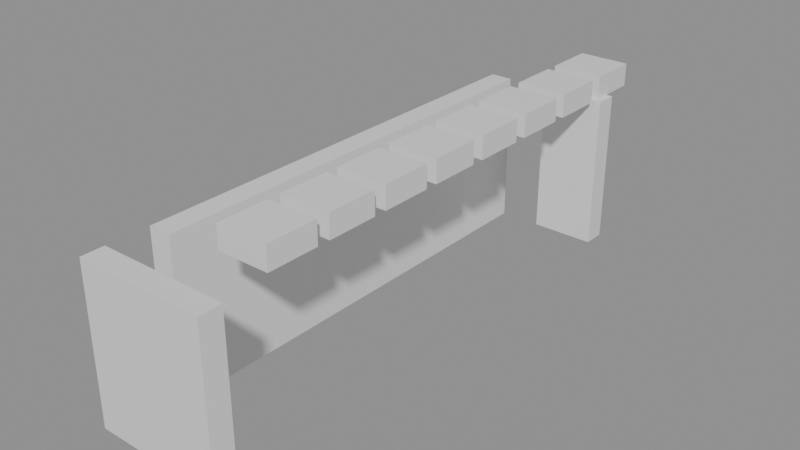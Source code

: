 # Source: building_lego.blend  (saved by Blender 5.0.119; exported with 4.5.12 LTS)
import bpy
from mathutils import Matrix  # noqa: F401  (used for matrix-valued properties, if any)

bpy.ops.wm.read_factory_settings(use_empty=True)
scene = bpy.context.scene
scene.name = 'Scene'

# ---- collections
col_01_paredes_externas = bpy.data.collections.new('01_Paredes_Externas'); scene.collection.children.link(col_01_paredes_externas)
col_04_moveis_decoracoes = bpy.data.collections.new('04_Moveis_Decoracoes'); scene.collection.children.link(col_04_moveis_decoracoes)

# ---- materials (node trees are filled in below, after node groups)
mat_mat_parede_externa = bpy.data.materials.new('Mat_Parede_Externa')
mat_mat_moveis = bpy.data.materials.new('Mat_Moveis')

# ---- material node trees
mat_mat_parede_externa.use_nodes = True; mat_mat_parede_externa.node_tree.nodes.clear()
_N = mat_mat_parede_externa.node_tree.nodes; _L = mat_mat_parede_externa.node_tree.links
n0 = _N.new('ShaderNodeBsdfPrincipled'); n0.name = 'BSDF - Pré-fundamentado'; n0.location = (-200, 100)
n1 = _N.new('ShaderNodeOutputMaterial'); n1.name = 'Saída de material'; n1.location = (200, 100)
_L.new(n0.outputs[0], n1.inputs[0])
n1.is_active_output = True
mat_mat_moveis.use_nodes = True; mat_mat_moveis.node_tree.nodes.clear()
_N = mat_mat_moveis.node_tree.nodes; _L = mat_mat_moveis.node_tree.links
n0 = _N.new('ShaderNodeBsdfPrincipled'); n0.name = 'BSDF - Pré-fundamentado'; n0.location = (-200, 100)
n1 = _N.new('ShaderNodeOutputMaterial'); n1.name = 'Saída de material'; n1.location = (200, 100)
_L.new(n0.outputs[0], n1.inputs[0])
n1.is_active_output = True

# ---- meshes
me_bloco_wood_pole_2070_2567_z15 = bpy.data.meshes.new('Bloco_wood_pole_2070_2567_z15')
me_bloco_wood_pole_2070_2567_z15.from_pydata([(-0.5, -0.175, -1.2), (0.5, -0.175, -1.2), (0.5, 0.175, -1.2), (-0.5, 0.175, -1.2), (-0.5, -0.175, 1.2), (0.5, -0.175, 1.2), (0.5, 0.175, 1.2), (-0.5, 0.175, 1.2)], [], [(0, 1, 2, 3), (4, 7, 6, 5), (0, 4, 5, 1), (2, 6, 7, 3), (0, 3, 7, 4), (1, 5, 6, 2)])
me_bloco_wood_pole_2070_2567_z15.materials.append(mat_mat_parede_externa)
me_bloco_wood_pole_2070_2567_z15.update()
me_bloco_tent_wall_2071_2567_z15 = bpy.data.meshes.new('Bloco_tent_wall_2071_2567_z15')
me_bloco_tent_wall_2071_2567_z15.from_pydata([(-0.5, -0.175, -1.2), (0.5, -0.175, -1.2), (0.5, 0.175, -1.2), (-0.5, 0.175, -1.2), (-0.5, -0.175, 1.2), (0.5, -0.175, 1.2), (0.5, 0.175, 1.2), (-0.5, 0.175, 1.2)], [], [(0, 1, 2, 3), (4, 7, 6, 5), (0, 4, 5, 1), (2, 6, 7, 3), (0, 3, 7, 4), (1, 5, 6, 2)])
me_bloco_tent_wall_2071_2567_z15.materials.append(mat_mat_parede_externa)
me_bloco_tent_wall_2071_2567_z15.update()
me_bloco_tent_wall_2071_2575_z15 = bpy.data.meshes.new('Bloco_tent_wall_2071_2575_z15')
me_bloco_tent_wall_2071_2575_z15.from_pydata([(-0.5, -0.175, -1.2), (0.5, -0.175, -1.2), (0.5, 0.175, -1.2), (-0.5, 0.175, -1.2), (-0.5, -0.175, 1.2), (0.5, -0.175, 1.2), (0.5, 0.175, 1.2), (-0.5, 0.175, 1.2)], [], [(0, 1, 2, 3), (4, 7, 6, 5), (0, 4, 5, 1), (2, 6, 7, 3), (0, 3, 7, 4), (1, 5, 6, 2)])
me_bloco_tent_wall_2071_2575_z15.materials.append(mat_mat_parede_externa)
me_bloco_tent_wall_2071_2575_z15.update()
me_bloco_tent_wall_2070_2568_z15 = bpy.data.meshes.new('Bloco_tent_wall_2070_2568_z15')
me_bloco_tent_wall_2070_2568_z15.from_pydata([(-0.175, -0.5, -1.2), (0.175, -0.5, -1.2), (0.175, 0.5, -1.2), (-0.175, 0.5, -1.2), (-0.175, -0.5, 1.2), (0.175, -0.5, 1.2), (0.175, 0.5, 1.2), (-0.175, 0.5, 1.2)], [], [(0, 1, 2, 3), (4, 7, 6, 5), (0, 4, 5, 1), (2, 6, 7, 3), (0, 3, 7, 4), (1, 5, 6, 2)])
me_bloco_tent_wall_2070_2568_z15.materials.append(mat_mat_parede_externa)
me_bloco_tent_wall_2070_2568_z15.update()
me_bloco_tent_wall_2070_2569_z15 = bpy.data.meshes.new('Bloco_tent_wall_2070_2569_z15')
me_bloco_tent_wall_2070_2569_z15.from_pydata([(-0.175, -0.5, -1.2), (0.175, -0.5, -1.2), (0.175, 0.5, -1.2), (-0.175, 0.5, -1.2), (-0.175, -0.5, 1.2), (0.175, -0.5, 1.2), (0.175, 0.5, 1.2), (-0.175, 0.5, 1.2)], [], [(0, 1, 2, 3), (4, 7, 6, 5), (0, 4, 5, 1), (2, 6, 7, 3), (0, 3, 7, 4), (1, 5, 6, 2)])
me_bloco_tent_wall_2070_2569_z15.materials.append(mat_mat_parede_externa)
me_bloco_tent_wall_2070_2569_z15.update()
me_bloco_tent_wall_2070_2570_z15 = bpy.data.meshes.new('Bloco_tent_wall_2070_2570_z15')
me_bloco_tent_wall_2070_2570_z15.from_pydata([(-0.175, -0.5, -1.2), (0.175, -0.5, -1.2), (0.175, 0.5, -1.2), (-0.175, 0.5, -1.2), (-0.175, -0.5, 1.2), (0.175, -0.5, 1.2), (0.175, 0.5, 1.2), (-0.175, 0.5, 1.2)], [], [(0, 1, 2, 3), (4, 7, 6, 5), (0, 4, 5, 1), (2, 6, 7, 3), (0, 3, 7, 4), (1, 5, 6, 2)])
me_bloco_tent_wall_2070_2570_z15.materials.append(mat_mat_parede_externa)
me_bloco_tent_wall_2070_2570_z15.update()
me_bloco_tent_wall_2070_2571_z15 = bpy.data.meshes.new('Bloco_tent_wall_2070_2571_z15')
me_bloco_tent_wall_2070_2571_z15.from_pydata([(-0.175, -0.5, -1.2), (0.175, -0.5, -1.2), (0.175, 0.5, -1.2), (-0.175, 0.5, -1.2), (-0.175, -0.5, 1.2), (0.175, -0.5, 1.2), (0.175, 0.5, 1.2), (-0.175, 0.5, 1.2)], [], [(0, 1, 2, 3), (4, 7, 6, 5), (0, 4, 5, 1), (2, 6, 7, 3), (0, 3, 7, 4), (1, 5, 6, 2)])
me_bloco_tent_wall_2070_2571_z15.materials.append(mat_mat_parede_externa)
me_bloco_tent_wall_2070_2571_z15.update()
me_bloco_tent_wall_2070_2572_z15 = bpy.data.meshes.new('Bloco_tent_wall_2070_2572_z15')
me_bloco_tent_wall_2070_2572_z15.from_pydata([(-0.175, -0.5, -1.2), (0.175, -0.5, -1.2), (0.175, 0.5, -1.2), (-0.175, 0.5, -1.2), (-0.175, -0.5, 1.2), (0.175, -0.5, 1.2), (0.175, 0.5, 1.2), (-0.175, 0.5, 1.2)], [], [(0, 1, 2, 3), (4, 7, 6, 5), (0, 4, 5, 1), (2, 6, 7, 3), (0, 3, 7, 4), (1, 5, 6, 2)])
me_bloco_tent_wall_2070_2572_z15.materials.append(mat_mat_parede_externa)
me_bloco_tent_wall_2070_2572_z15.update()
me_bloco_tent_wall_2070_2573_z15 = bpy.data.meshes.new('Bloco_tent_wall_2070_2573_z15')
me_bloco_tent_wall_2070_2573_z15.from_pydata([(-0.175, -0.5, -1.2), (0.175, -0.5, -1.2), (0.175, 0.5, -1.2), (-0.175, 0.5, -1.2), (-0.175, -0.5, 1.2), (0.175, -0.5, 1.2), (0.175, 0.5, 1.2), (-0.175, 0.5, 1.2)], [], [(0, 1, 2, 3), (4, 7, 6, 5), (0, 4, 5, 1), (2, 6, 7, 3), (0, 3, 7, 4), (1, 5, 6, 2)])
me_bloco_tent_wall_2070_2573_z15.materials.append(mat_mat_parede_externa)
me_bloco_tent_wall_2070_2573_z15.update()
me_bloco_tent_wall_2070_2574_z15 = bpy.data.meshes.new('Bloco_tent_wall_2070_2574_z15')
me_bloco_tent_wall_2070_2574_z15.from_pydata([(-0.175, -0.5, -1.2), (0.175, -0.5, -1.2), (0.175, 0.5, -1.2), (-0.175, 0.5, -1.2), (-0.175, -0.5, 1.2), (0.175, -0.5, 1.2), (0.175, 0.5, 1.2), (-0.175, 0.5, 1.2)], [], [(0, 1, 2, 3), (4, 7, 6, 5), (0, 4, 5, 1), (2, 6, 7, 3), (0, 3, 7, 4), (1, 5, 6, 2)])
me_bloco_tent_wall_2070_2574_z15.materials.append(mat_mat_parede_externa)
me_bloco_tent_wall_2070_2574_z15.update()
me_movel_tent_roof_2071_2568_z35 = bpy.data.meshes.new('Movel_tent_roof_2071_2568_z35')
me_movel_tent_roof_2071_2568_z35.from_pydata([(-0.4, -0.4, -0.18), (0.4, -0.4, -0.18), (0.4, 0.4, -0.18), (-0.4, 0.4, -0.18), (-0.4, -0.4, 0.18), (0.4, -0.4, 0.18), (0.4, 0.4, 0.18), (-0.4, 0.4, 0.18)], [], [(0, 1, 2, 3), (4, 7, 6, 5), (0, 4, 5, 1), (2, 6, 7, 3), (0, 3, 7, 4), (1, 5, 6, 2)])
me_movel_tent_roof_2071_2568_z35.materials.append(mat_mat_moveis)
me_movel_tent_roof_2071_2568_z35.update()
me_movel_tent_roof_2071_2569_z35 = bpy.data.meshes.new('Movel_tent_roof_2071_2569_z35')
me_movel_tent_roof_2071_2569_z35.from_pydata([(-0.4, -0.4, -0.18), (0.4, -0.4, -0.18), (0.4, 0.4, -0.18), (-0.4, 0.4, -0.18), (-0.4, -0.4, 0.18), (0.4, -0.4, 0.18), (0.4, 0.4, 0.18), (-0.4, 0.4, 0.18)], [], [(0, 1, 2, 3), (4, 7, 6, 5), (0, 4, 5, 1), (2, 6, 7, 3), (0, 3, 7, 4), (1, 5, 6, 2)])
me_movel_tent_roof_2071_2569_z35.materials.append(mat_mat_moveis)
me_movel_tent_roof_2071_2569_z35.update()
me_movel_tent_roof_2071_2570_z35 = bpy.data.meshes.new('Movel_tent_roof_2071_2570_z35')
me_movel_tent_roof_2071_2570_z35.from_pydata([(-0.4, -0.4, -0.18), (0.4, -0.4, -0.18), (0.4, 0.4, -0.18), (-0.4, 0.4, -0.18), (-0.4, -0.4, 0.18), (0.4, -0.4, 0.18), (0.4, 0.4, 0.18), (-0.4, 0.4, 0.18)], [], [(0, 1, 2, 3), (4, 7, 6, 5), (0, 4, 5, 1), (2, 6, 7, 3), (0, 3, 7, 4), (1, 5, 6, 2)])
me_movel_tent_roof_2071_2570_z35.materials.append(mat_mat_moveis)
me_movel_tent_roof_2071_2570_z35.update()
me_movel_tent_roof_2071_2571_z35 = bpy.data.meshes.new('Movel_tent_roof_2071_2571_z35')
me_movel_tent_roof_2071_2571_z35.from_pydata([(-0.4, -0.4, -0.18), (0.4, -0.4, -0.18), (0.4, 0.4, -0.18), (-0.4, 0.4, -0.18), (-0.4, -0.4, 0.18), (0.4, -0.4, 0.18), (0.4, 0.4, 0.18), (-0.4, 0.4, 0.18)], [], [(0, 1, 2, 3), (4, 7, 6, 5), (0, 4, 5, 1), (2, 6, 7, 3), (0, 3, 7, 4), (1, 5, 6, 2)])
me_movel_tent_roof_2071_2571_z35.materials.append(mat_mat_moveis)
me_movel_tent_roof_2071_2571_z35.update()
me_movel_tent_roof_2071_2572_z35 = bpy.data.meshes.new('Movel_tent_roof_2071_2572_z35')
me_movel_tent_roof_2071_2572_z35.from_pydata([(-0.4, -0.4, -0.18), (0.4, -0.4, -0.18), (0.4, 0.4, -0.18), (-0.4, 0.4, -0.18), (-0.4, -0.4, 0.18), (0.4, -0.4, 0.18), (0.4, 0.4, 0.18), (-0.4, 0.4, 0.18)], [], [(0, 1, 2, 3), (4, 7, 6, 5), (0, 4, 5, 1), (2, 6, 7, 3), (0, 3, 7, 4), (1, 5, 6, 2)])
me_movel_tent_roof_2071_2572_z35.materials.append(mat_mat_moveis)
me_movel_tent_roof_2071_2572_z35.update()
me_movel_tent_roof_2071_2573_z35 = bpy.data.meshes.new('Movel_tent_roof_2071_2573_z35')
me_movel_tent_roof_2071_2573_z35.from_pydata([(-0.4, -0.4, -0.18), (0.4, -0.4, -0.18), (0.4, 0.4, -0.18), (-0.4, 0.4, -0.18), (-0.4, -0.4, 0.18), (0.4, -0.4, 0.18), (0.4, 0.4, 0.18), (-0.4, 0.4, 0.18)], [], [(0, 1, 2, 3), (4, 7, 6, 5), (0, 4, 5, 1), (2, 6, 7, 3), (0, 3, 7, 4), (1, 5, 6, 2)])
me_movel_tent_roof_2071_2573_z35.materials.append(mat_mat_moveis)
me_movel_tent_roof_2071_2573_z35.update()
me_movel_tent_roof_2071_2574_z35 = bpy.data.meshes.new('Movel_tent_roof_2071_2574_z35')
me_movel_tent_roof_2071_2574_z35.from_pydata([(-0.4, -0.4, -0.18), (0.4, -0.4, -0.18), (0.4, 0.4, -0.18), (-0.4, 0.4, -0.18), (-0.4, -0.4, 0.18), (0.4, -0.4, 0.18), (0.4, 0.4, 0.18), (-0.4, 0.4, 0.18)], [], [(0, 1, 2, 3), (4, 7, 6, 5), (0, 4, 5, 1), (2, 6, 7, 3), (0, 3, 7, 4), (1, 5, 6, 2)])
me_movel_tent_roof_2071_2574_z35.materials.append(mat_mat_moveis)
me_movel_tent_roof_2071_2574_z35.update()
me_movel_tent_roof_2071_2575_z35 = bpy.data.meshes.new('Movel_tent_roof_2071_2575_z35')
me_movel_tent_roof_2071_2575_z35.from_pydata([(-0.4, -0.4, -0.18), (0.4, -0.4, -0.18), (0.4, 0.4, -0.18), (-0.4, 0.4, -0.18), (-0.4, -0.4, 0.18), (0.4, -0.4, 0.18), (0.4, 0.4, 0.18), (-0.4, 0.4, 0.18)], [], [(0, 1, 2, 3), (4, 7, 6, 5), (0, 4, 5, 1), (2, 6, 7, 3), (0, 3, 7, 4), (1, 5, 6, 2)])
me_movel_tent_roof_2071_2575_z35.materials.append(mat_mat_moveis)
me_movel_tent_roof_2071_2575_z35.update()

# ---- objects
ob_parede_externa_norte_y2567_x2070_2071 = bpy.data.objects.new('Parede_Externa_Norte_Y2567_X2070_2071', None)
ob_bloco_wood_pole_2070_2567_z15 = bpy.data.objects.new('Bloco_wood_pole_2070_2567_z15', me_bloco_wood_pole_2070_2567_z15)
ob_bloco_tent_wall_2071_2567_z15 = bpy.data.objects.new('Bloco_tent_wall_2071_2567_z15', me_bloco_tent_wall_2071_2567_z15)
ob_parede_externa_sul_y2575_x2071_2071 = bpy.data.objects.new('Parede_Externa_Sul_Y2575_X2071_2071', None)
ob_bloco_tent_wall_2071_2575_z15 = bpy.data.objects.new('Bloco_tent_wall_2071_2575_z15', me_bloco_tent_wall_2071_2575_z15)
ob_parede_externa_oeste_x2070_y2568_2574 = bpy.data.objects.new('Parede_Externa_Oeste_X2070_Y2568_2574', None)
ob_bloco_tent_wall_2070_2568_z15 = bpy.data.objects.new('Bloco_tent_wall_2070_2568_z15', me_bloco_tent_wall_2070_2568_z15)
ob_bloco_tent_wall_2070_2569_z15 = bpy.data.objects.new('Bloco_tent_wall_2070_2569_z15', me_bloco_tent_wall_2070_2569_z15)
ob_bloco_tent_wall_2070_2570_z15 = bpy.data.objects.new('Bloco_tent_wall_2070_2570_z15', me_bloco_tent_wall_2070_2570_z15)
ob_bloco_tent_wall_2070_2571_z15 = bpy.data.objects.new('Bloco_tent_wall_2070_2571_z15', me_bloco_tent_wall_2070_2571_z15)
ob_bloco_tent_wall_2070_2572_z15 = bpy.data.objects.new('Bloco_tent_wall_2070_2572_z15', me_bloco_tent_wall_2070_2572_z15)
ob_bloco_tent_wall_2070_2573_z15 = bpy.data.objects.new('Bloco_tent_wall_2070_2573_z15', me_bloco_tent_wall_2070_2573_z15)
ob_bloco_tent_wall_2070_2574_z15 = bpy.data.objects.new('Bloco_tent_wall_2070_2574_z15', me_bloco_tent_wall_2070_2574_z15)
ob_moveis_decoracoes = bpy.data.objects.new('Moveis_Decoracoes', None)
ob_movel_tent_roof_2071_2568_z35 = bpy.data.objects.new('Movel_tent_roof_2071_2568_z35', me_movel_tent_roof_2071_2568_z35)
ob_movel_tent_roof_2071_2569_z35 = bpy.data.objects.new('Movel_tent_roof_2071_2569_z35', me_movel_tent_roof_2071_2569_z35)
ob_movel_tent_roof_2071_2570_z35 = bpy.data.objects.new('Movel_tent_roof_2071_2570_z35', me_movel_tent_roof_2071_2570_z35)
ob_movel_tent_roof_2071_2571_z35 = bpy.data.objects.new('Movel_tent_roof_2071_2571_z35', me_movel_tent_roof_2071_2571_z35)
ob_movel_tent_roof_2071_2572_z35 = bpy.data.objects.new('Movel_tent_roof_2071_2572_z35', me_movel_tent_roof_2071_2572_z35)
ob_movel_tent_roof_2071_2573_z35 = bpy.data.objects.new('Movel_tent_roof_2071_2573_z35', me_movel_tent_roof_2071_2573_z35)
ob_movel_tent_roof_2071_2574_z35 = bpy.data.objects.new('Movel_tent_roof_2071_2574_z35', me_movel_tent_roof_2071_2574_z35)
ob_movel_tent_roof_2071_2575_z35 = bpy.data.objects.new('Movel_tent_roof_2071_2575_z35', me_movel_tent_roof_2071_2575_z35)

# ---- transforms, parenting, visibility, modifiers, constraints
ob_parede_externa_norte_y2567_x2070_2071.location = (0.0, -4.0, 0.0)
ob_parede_externa_norte_y2567_x2070_2071.empty_display_type = 'CUBE'
ob_bloco_wood_pole_2070_2567_z15.parent = ob_parede_externa_norte_y2567_x2070_2071
ob_bloco_wood_pole_2070_2567_z15.matrix_parent_inverse = Matrix(((1.0, -0.0, 0.0, -0.0), (-0.0, 1.0, -0.0, 4.0), (0.0, -0.0, 1.0, -0.0), (-0.0, 0.0, -0.0, 1.0)))
ob_bloco_wood_pole_2070_2567_z15.location = (-0.5, -4.325, 1.2)
ob_bloco_tent_wall_2071_2567_z15.parent = ob_parede_externa_norte_y2567_x2070_2071
ob_bloco_tent_wall_2071_2567_z15.matrix_parent_inverse = Matrix(((1.0, -0.0, 0.0, -0.0), (-0.0, 1.0, -0.0, 4.0), (0.0, -0.0, 1.0, -0.0), (-0.0, 0.0, -0.0, 1.0)))
ob_bloco_tent_wall_2071_2567_z15.location = (0.5, -4.325, 1.2)
ob_parede_externa_sul_y2575_x2071_2071.location = (0.5, 4.0, 0.0)
ob_parede_externa_sul_y2575_x2071_2071.empty_display_type = 'CUBE'
ob_bloco_tent_wall_2071_2575_z15.parent = ob_parede_externa_sul_y2575_x2071_2071
ob_bloco_tent_wall_2071_2575_z15.matrix_parent_inverse = Matrix(((1.0, -0.0, 0.0, -0.5), (-0.0, 1.0, -0.0, -4.0), (0.0, -0.0, 1.0, -0.0), (-0.0, 0.0, -0.0, 1.0)))
ob_bloco_tent_wall_2071_2575_z15.location = (0.5, 3.675, 1.2)
ob_parede_externa_oeste_x2070_y2568_2574.location = (-0.5, 0.0, 0.0)
ob_parede_externa_oeste_x2070_y2568_2574.empty_display_type = 'CUBE'
ob_bloco_tent_wall_2070_2568_z15.parent = ob_parede_externa_oeste_x2070_y2568_2574
ob_bloco_tent_wall_2070_2568_z15.matrix_parent_inverse = Matrix(((1.0, -0.0, 0.0, 0.5), (-0.0, 1.0, -0.0, 0.0), (0.0, -0.0, 1.0, -0.0), (-0.0, 0.0, -0.0, 1.0)))
ob_bloco_tent_wall_2070_2568_z15.location = (-0.825, -3.0, 1.2)
ob_bloco_tent_wall_2070_2569_z15.parent = ob_parede_externa_oeste_x2070_y2568_2574
ob_bloco_tent_wall_2070_2569_z15.matrix_parent_inverse = Matrix(((1.0, -0.0, 0.0, 0.5), (-0.0, 1.0, -0.0, 0.0), (0.0, -0.0, 1.0, -0.0), (-0.0, 0.0, -0.0, 1.0)))
ob_bloco_tent_wall_2070_2569_z15.location = (-0.825, -2.0, 1.2)
ob_bloco_tent_wall_2070_2570_z15.parent = ob_parede_externa_oeste_x2070_y2568_2574
ob_bloco_tent_wall_2070_2570_z15.matrix_parent_inverse = Matrix(((1.0, -0.0, 0.0, 0.5), (-0.0, 1.0, -0.0, 0.0), (0.0, -0.0, 1.0, -0.0), (-0.0, 0.0, -0.0, 1.0)))
ob_bloco_tent_wall_2070_2570_z15.location = (-0.825, -1.0, 1.2)
ob_bloco_tent_wall_2070_2571_z15.parent = ob_parede_externa_oeste_x2070_y2568_2574
ob_bloco_tent_wall_2070_2571_z15.matrix_parent_inverse = Matrix(((1.0, -0.0, 0.0, 0.5), (-0.0, 1.0, -0.0, 0.0), (0.0, -0.0, 1.0, -0.0), (-0.0, 0.0, -0.0, 1.0)))
ob_bloco_tent_wall_2070_2571_z15.location = (-0.825, 0.0, 1.2)
ob_bloco_tent_wall_2070_2572_z15.parent = ob_parede_externa_oeste_x2070_y2568_2574
ob_bloco_tent_wall_2070_2572_z15.matrix_parent_inverse = Matrix(((1.0, -0.0, 0.0, 0.5), (-0.0, 1.0, -0.0, 0.0), (0.0, -0.0, 1.0, -0.0), (-0.0, 0.0, -0.0, 1.0)))
ob_bloco_tent_wall_2070_2572_z15.location = (-0.825, 1.0, 1.2)
ob_bloco_tent_wall_2070_2573_z15.parent = ob_parede_externa_oeste_x2070_y2568_2574
ob_bloco_tent_wall_2070_2573_z15.matrix_parent_inverse = Matrix(((1.0, -0.0, 0.0, 0.5), (-0.0, 1.0, -0.0, 0.0), (0.0, -0.0, 1.0, -0.0), (-0.0, 0.0, -0.0, 1.0)))
ob_bloco_tent_wall_2070_2573_z15.location = (-0.825, 2.0, 1.2)
ob_bloco_tent_wall_2070_2574_z15.parent = ob_parede_externa_oeste_x2070_y2568_2574
ob_bloco_tent_wall_2070_2574_z15.matrix_parent_inverse = Matrix(((1.0, -0.0, 0.0, 0.5), (-0.0, 1.0, -0.0, 0.0), (0.0, -0.0, 1.0, -0.0), (-0.0, 0.0, -0.0, 1.0)))
ob_bloco_tent_wall_2070_2574_z15.location = (-0.825, 3.0, 1.2)
ob_moveis_decoracoes.location = (0.0, 0.0, 0.0)
ob_moveis_decoracoes.empty_display_type = 'CUBE'
ob_movel_tent_roof_2071_2568_z35.parent = ob_moveis_decoracoes
ob_movel_tent_roof_2071_2568_z35.location = (0.5, -3.0, 2.58)
ob_movel_tent_roof_2071_2569_z35.parent = ob_moveis_decoracoes
ob_movel_tent_roof_2071_2569_z35.location = (0.5, -2.0, 2.58)
ob_movel_tent_roof_2071_2570_z35.parent = ob_moveis_decoracoes
ob_movel_tent_roof_2071_2570_z35.location = (0.5, -1.0, 2.58)
ob_movel_tent_roof_2071_2571_z35.parent = ob_moveis_decoracoes
ob_movel_tent_roof_2071_2571_z35.location = (0.5, 0.0, 2.58)
ob_movel_tent_roof_2071_2572_z35.parent = ob_moveis_decoracoes
ob_movel_tent_roof_2071_2572_z35.location = (0.5, 1.0, 2.58)
ob_movel_tent_roof_2071_2573_z35.parent = ob_moveis_decoracoes
ob_movel_tent_roof_2071_2573_z35.location = (0.5, 2.0, 2.58)
ob_movel_tent_roof_2071_2574_z35.parent = ob_moveis_decoracoes
ob_movel_tent_roof_2071_2574_z35.location = (0.5, 3.0, 2.58)
ob_movel_tent_roof_2071_2575_z35.parent = ob_moveis_decoracoes
ob_movel_tent_roof_2071_2575_z35.location = (0.5, 4.0, 2.58)

# ---- collection membership
col_01_paredes_externas.objects.link(ob_parede_externa_norte_y2567_x2070_2071)
col_01_paredes_externas.objects.link(ob_bloco_wood_pole_2070_2567_z15)
col_01_paredes_externas.objects.link(ob_bloco_tent_wall_2071_2567_z15)
col_01_paredes_externas.objects.link(ob_parede_externa_sul_y2575_x2071_2071)
col_01_paredes_externas.objects.link(ob_bloco_tent_wall_2071_2575_z15)
col_01_paredes_externas.objects.link(ob_parede_externa_oeste_x2070_y2568_2574)
col_01_paredes_externas.objects.link(ob_bloco_tent_wall_2070_2568_z15)
col_01_paredes_externas.objects.link(ob_bloco_tent_wall_2070_2569_z15)
col_01_paredes_externas.objects.link(ob_bloco_tent_wall_2070_2570_z15)
col_01_paredes_externas.objects.link(ob_bloco_tent_wall_2070_2571_z15)
col_01_paredes_externas.objects.link(ob_bloco_tent_wall_2070_2572_z15)
col_01_paredes_externas.objects.link(ob_bloco_tent_wall_2070_2573_z15)
col_01_paredes_externas.objects.link(ob_bloco_tent_wall_2070_2574_z15)
col_04_moveis_decoracoes.objects.link(ob_moveis_decoracoes)
col_04_moveis_decoracoes.objects.link(ob_movel_tent_roof_2071_2568_z35)
col_04_moveis_decoracoes.objects.link(ob_movel_tent_roof_2071_2569_z35)
col_04_moveis_decoracoes.objects.link(ob_movel_tent_roof_2071_2570_z35)
col_04_moveis_decoracoes.objects.link(ob_movel_tent_roof_2071_2571_z35)
col_04_moveis_decoracoes.objects.link(ob_movel_tent_roof_2071_2572_z35)
col_04_moveis_decoracoes.objects.link(ob_movel_tent_roof_2071_2573_z35)
col_04_moveis_decoracoes.objects.link(ob_movel_tent_roof_2071_2574_z35)
col_04_moveis_decoracoes.objects.link(ob_movel_tent_roof_2071_2575_z35)

# ---- scene / render settings (as saved in the file)
scene.frame_start = 1; scene.frame_end = 250; scene.frame_set(1)
scene.render.engine = 'BLENDER_EEVEE_NEXT'
scene.render.bake_bias = 0.0
scene.render.bake_samples = 0
scene.cycles.sampling_pattern = 'TABULATED_SOBOL'
scene.eevee.use_volume_custom_range = False
bpy.context.view_layer.update()

# ---- added for rendering (the .blend has no active camera and no usable light): camera, sun + grey world if the file has none
cam_auto = bpy.data.cameras.new('AutoCamera')
cam_auto.lens = 50.0
cam_auto.sensor_width = 36.0
cam_auto.clip_end = 1000.0
ob_auto_camera = bpy.data.objects.new('AutoCamera', cam_auto)
scene.collection.objects.link(ob_auto_camera)
ob_auto_camera.location = (8.81771, -10.6313, 8.43417)
ob_auto_camera.rotation_euler = (1.09748, -7.21219e-08, 0.694738)
scene.camera = ob_auto_camera
light_auto_sun = bpy.data.lights.new('AutoSun', 'SUN')
light_auto_sun.energy = 3.0
light_auto_sun.angle = 0.0523599
ob_auto_sun = bpy.data.objects.new('AutoSun', light_auto_sun)
scene.collection.objects.link(ob_auto_sun)
ob_auto_sun.rotation_euler = (0.872665, 0.174533, 0.523599)
if scene.world is None:
    world_auto = bpy.data.worlds.new('AutoWorld')
    world_auto.color = (0.3, 0.3, 0.3)
    scene.world = world_auto
bpy.context.view_layer.update()
